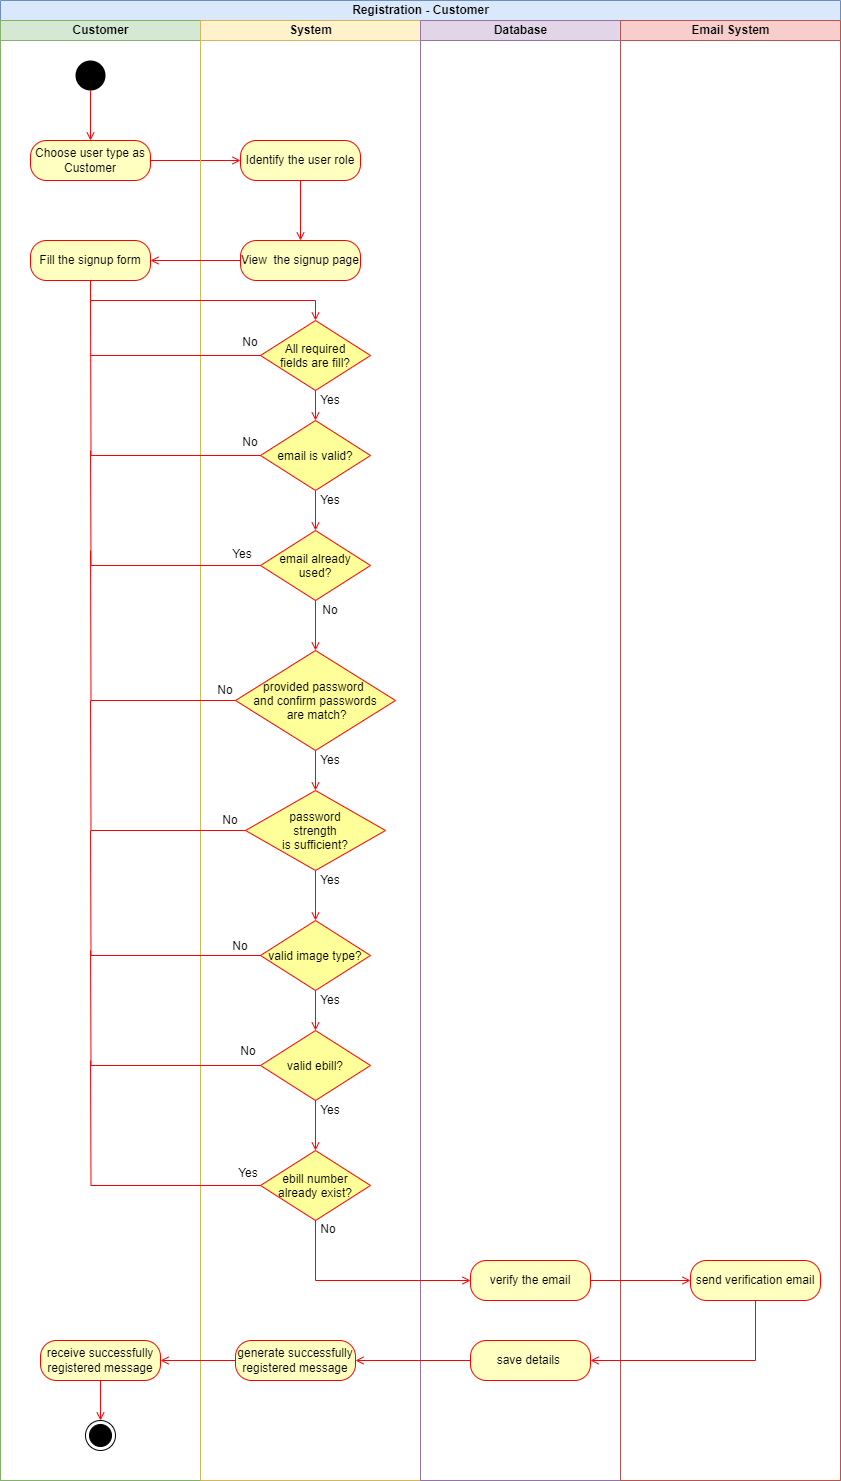

The diagram above was exported from draw.io. Its source (the exported page's mxGraphModel, read from the mxfile embedded in the PNG):
<mxGraphModel dx="-588" dy="818" grid="1" gridSize="10" guides="1" tooltips="1" connect="1" arrows="1" fold="1" page="1" pageScale="1" pageWidth="1169" pageHeight="1654" math="0" shadow="0">
  <root>
    <mxCell id="0" />
    <mxCell id="1" parent="0" />
    <mxCell id="2" value="Registration - Customer" style="swimlane;html=1;childLayout=stackLayout;resizeParent=1;resizeParentMax=0;startSize=20;fillColor=#dae8fc;strokeColor=#6c8ebf;" vertex="1" parent="1">
      <mxGeometry x="2530" y="20" width="840" height="1480" as="geometry" />
    </mxCell>
    <mxCell id="3" value="Customer" style="swimlane;html=1;startSize=20;fillColor=#d5e8d4;strokeColor=#82b366;" vertex="1" parent="2">
      <mxGeometry y="20" width="200" height="1460" as="geometry">
        <mxRectangle y="20" width="30" height="460" as="alternateBounds" />
      </mxGeometry>
    </mxCell>
    <mxCell id="4" value="Choose user type as Customer" style="rounded=1;whiteSpace=wrap;html=1;arcSize=40;fontColor=#000000;fillColor=#ffffc0;strokeColor=#ff0000;" vertex="1" parent="3">
      <mxGeometry x="30" y="120" width="120" height="40" as="geometry" />
    </mxCell>
    <mxCell id="5" value="Fill the signup form" style="rounded=1;whiteSpace=wrap;html=1;arcSize=40;fontColor=#000000;fillColor=#ffffc0;strokeColor=#ff0000;" vertex="1" parent="3">
      <mxGeometry x="30" y="220" width="120" height="40" as="geometry" />
    </mxCell>
    <mxCell id="6" style="edgeStyle=orthogonalEdgeStyle;rounded=0;orthogonalLoop=1;jettySize=auto;html=1;exitX=0.5;exitY=1;exitDx=0;exitDy=0;entryX=0.5;entryY=0;entryDx=0;entryDy=0;strokeColor=#FF0000;endArrow=open;endFill=0;" edge="1" parent="3" source="7" target="4">
      <mxGeometry relative="1" as="geometry" />
    </mxCell>
    <mxCell id="7" value="" style="ellipse;fillColor=#000000;strokeColor=none;" vertex="1" parent="3">
      <mxGeometry x="75" y="40" width="30" height="30" as="geometry" />
    </mxCell>
    <mxCell id="8" value="" style="ellipse;html=1;shape=endState;fillColor=#000000;strokeColor=#000000;" vertex="1" parent="3">
      <mxGeometry x="85" y="1400" width="30" height="30" as="geometry" />
    </mxCell>
    <mxCell id="9" style="edgeStyle=orthogonalEdgeStyle;rounded=0;orthogonalLoop=1;jettySize=auto;html=1;exitX=0.5;exitY=1;exitDx=0;exitDy=0;entryX=0.5;entryY=0;entryDx=0;entryDy=0;endArrow=open;endFill=0;strokeColor=#FF0000;" edge="1" parent="3" source="10" target="8">
      <mxGeometry relative="1" as="geometry" />
    </mxCell>
    <mxCell id="10" value="&lt;span style=&quot;font-weight: normal&quot;&gt;receive successfully registered message&lt;/span&gt;" style="rounded=1;whiteSpace=wrap;html=1;arcSize=40;fontColor=#000000;fillColor=#ffffc0;strokeColor=#ff0000;fontStyle=1" vertex="1" parent="3">
      <mxGeometry x="40" y="1320" width="120" height="40" as="geometry" />
    </mxCell>
    <mxCell id="11" style="edgeStyle=orthogonalEdgeStyle;rounded=0;orthogonalLoop=1;jettySize=auto;html=1;exitX=1;exitY=0.5;exitDx=0;exitDy=0;entryX=0;entryY=0.5;entryDx=0;entryDy=0;strokeColor=#FF0000;endArrow=open;endFill=0;" edge="1" parent="2" source="4" target="14">
      <mxGeometry relative="1" as="geometry" />
    </mxCell>
    <mxCell id="12" value="System" style="swimlane;html=1;startSize=20;fillColor=#fff2cc;strokeColor=#d6b656;" vertex="1" parent="2">
      <mxGeometry x="200" y="20" width="220" height="1460" as="geometry" />
    </mxCell>
    <mxCell id="13" style="edgeStyle=orthogonalEdgeStyle;rounded=0;orthogonalLoop=1;jettySize=auto;html=1;exitX=0.5;exitY=1;exitDx=0;exitDy=0;entryX=0.5;entryY=0;entryDx=0;entryDy=0;strokeColor=#FF0000;endArrow=open;endFill=0;" edge="1" parent="12" source="14" target="15">
      <mxGeometry relative="1" as="geometry" />
    </mxCell>
    <mxCell id="14" value="Identify the user role" style="rounded=1;whiteSpace=wrap;html=1;arcSize=40;fontColor=#000000;fillColor=#ffffc0;strokeColor=#ff0000;" vertex="1" parent="12">
      <mxGeometry x="40" y="120" width="120" height="40" as="geometry" />
    </mxCell>
    <mxCell id="15" value="View&amp;nbsp; the signup page" style="rounded=1;whiteSpace=wrap;html=1;arcSize=40;fontColor=#000000;fillColor=#ffffc0;strokeColor=#ff0000;" vertex="1" parent="12">
      <mxGeometry x="40" y="220" width="120" height="40" as="geometry" />
    </mxCell>
    <mxCell id="16" style="edgeStyle=orthogonalEdgeStyle;rounded=0;orthogonalLoop=1;jettySize=auto;html=1;exitX=0.5;exitY=1;exitDx=0;exitDy=0;entryX=0.5;entryY=0;entryDx=0;entryDy=0;endArrow=open;endFill=0;strokeColor=#FF0000;" edge="1" parent="12" source="17" target="19">
      <mxGeometry relative="1" as="geometry" />
    </mxCell>
    <mxCell id="17" value="All required &#10;fields are fill?" style="rhombus;fillColor=#FFFF99;strokeColor=#FF0000;" vertex="1" parent="12">
      <mxGeometry x="60" y="300" width="110" height="70" as="geometry" />
    </mxCell>
    <mxCell id="18" style="edgeStyle=orthogonalEdgeStyle;rounded=0;orthogonalLoop=1;jettySize=auto;html=1;exitX=0.5;exitY=1;exitDx=0;exitDy=0;endArrow=open;endFill=0;strokeColor=#FF0000;" edge="1" parent="12" source="19" target="21">
      <mxGeometry relative="1" as="geometry" />
    </mxCell>
    <mxCell id="19" value="email is valid?" style="rhombus;fillColor=#FFFF99;strokeColor=#FF0000;" vertex="1" parent="12">
      <mxGeometry x="60" y="400" width="110" height="70" as="geometry" />
    </mxCell>
    <mxCell id="20" style="edgeStyle=orthogonalEdgeStyle;rounded=0;orthogonalLoop=1;jettySize=auto;html=1;exitX=0.5;exitY=1;exitDx=0;exitDy=0;endArrow=open;endFill=0;strokeColor=#FF0000;" edge="1" parent="12" source="21" target="23">
      <mxGeometry relative="1" as="geometry" />
    </mxCell>
    <mxCell id="21" value="email already &#10;used?" style="rhombus;fillColor=#FFFF99;strokeColor=#FF0000;" vertex="1" parent="12">
      <mxGeometry x="60" y="510" width="110" height="70" as="geometry" />
    </mxCell>
    <mxCell id="22" style="edgeStyle=orthogonalEdgeStyle;rounded=0;orthogonalLoop=1;jettySize=auto;html=1;exitX=0.5;exitY=1;exitDx=0;exitDy=0;entryX=0.5;entryY=0;entryDx=0;entryDy=0;endArrow=open;endFill=0;strokeColor=#FF0000;" edge="1" parent="12" source="23" target="25">
      <mxGeometry relative="1" as="geometry" />
    </mxCell>
    <mxCell id="23" value="provided password &#10;and confirm passwords&#10; are match?" style="rhombus;fillColor=#FFFF99;strokeColor=#FF0000;" vertex="1" parent="12">
      <mxGeometry x="35" y="630" width="160" height="100" as="geometry" />
    </mxCell>
    <mxCell id="24" style="edgeStyle=orthogonalEdgeStyle;rounded=0;orthogonalLoop=1;jettySize=auto;html=1;exitX=0.5;exitY=1;exitDx=0;exitDy=0;entryX=0.5;entryY=0;entryDx=0;entryDy=0;endArrow=open;endFill=0;strokeColor=#FF0000;" edge="1" parent="12" source="25" target="27">
      <mxGeometry relative="1" as="geometry" />
    </mxCell>
    <mxCell id="25" value="password &#10;strength &#10;is sufficient?" style="rhombus;fillColor=#FFFF99;strokeColor=#FF0000;" vertex="1" parent="12">
      <mxGeometry x="45" y="770" width="140" height="80" as="geometry" />
    </mxCell>
    <mxCell id="26" style="edgeStyle=orthogonalEdgeStyle;rounded=0;orthogonalLoop=1;jettySize=auto;html=1;exitX=0.5;exitY=1;exitDx=0;exitDy=0;entryX=0.5;entryY=0;entryDx=0;entryDy=0;endArrow=open;endFill=0;strokeColor=#FF0000;" edge="1" parent="12" source="27" target="29">
      <mxGeometry relative="1" as="geometry" />
    </mxCell>
    <mxCell id="27" value="valid image type?" style="rhombus;fillColor=#FFFF99;strokeColor=#FF0000;" vertex="1" parent="12">
      <mxGeometry x="60" y="900" width="110" height="70" as="geometry" />
    </mxCell>
    <mxCell id="28" style="edgeStyle=orthogonalEdgeStyle;rounded=0;orthogonalLoop=1;jettySize=auto;html=1;exitX=0.5;exitY=1;exitDx=0;exitDy=0;endArrow=open;endFill=0;strokeColor=#FF0000;" edge="1" parent="12" source="29" target="30">
      <mxGeometry relative="1" as="geometry" />
    </mxCell>
    <mxCell id="29" value="valid ebill?" style="rhombus;fillColor=#FFFF99;strokeColor=#FF0000;" vertex="1" parent="12">
      <mxGeometry x="60" y="1010" width="110" height="70" as="geometry" />
    </mxCell>
    <mxCell id="30" value="ebill number &#10;already exist?" style="rhombus;fillColor=#FFFF99;strokeColor=#FF0000;" vertex="1" parent="12">
      <mxGeometry x="60" y="1130" width="110" height="70" as="geometry" />
    </mxCell>
    <mxCell id="31" value="Yes" style="text;html=1;strokeColor=none;fillColor=none;align=center;verticalAlign=middle;whiteSpace=wrap;rounded=0;" vertex="1" parent="12">
      <mxGeometry x="110" y="370" width="40" height="20" as="geometry" />
    </mxCell>
    <mxCell id="32" value="Yes" style="text;html=1;strokeColor=none;fillColor=none;align=center;verticalAlign=middle;whiteSpace=wrap;rounded=0;" vertex="1" parent="12">
      <mxGeometry x="110" y="470" width="40" height="20" as="geometry" />
    </mxCell>
    <mxCell id="33" value="No" style="text;html=1;strokeColor=none;fillColor=none;align=center;verticalAlign=middle;whiteSpace=wrap;rounded=0;" vertex="1" parent="12">
      <mxGeometry x="30" y="312" width="40" height="20" as="geometry" />
    </mxCell>
    <mxCell id="34" value="No" style="text;html=1;strokeColor=none;fillColor=none;align=center;verticalAlign=middle;whiteSpace=wrap;rounded=0;" vertex="1" parent="12">
      <mxGeometry x="30" y="412" width="40" height="20" as="geometry" />
    </mxCell>
    <mxCell id="35" value="No" style="text;html=1;strokeColor=none;fillColor=none;align=center;verticalAlign=middle;whiteSpace=wrap;rounded=0;" vertex="1" parent="12">
      <mxGeometry x="110" y="580" width="40" height="20" as="geometry" />
    </mxCell>
    <mxCell id="36" value="Yes" style="text;html=1;strokeColor=none;fillColor=none;align=center;verticalAlign=middle;whiteSpace=wrap;rounded=0;" vertex="1" parent="12">
      <mxGeometry x="22" y="524" width="40" height="20" as="geometry" />
    </mxCell>
    <mxCell id="37" value="Yes" style="text;html=1;strokeColor=none;fillColor=none;align=center;verticalAlign=middle;whiteSpace=wrap;rounded=0;" vertex="1" parent="12">
      <mxGeometry x="110" y="730" width="40" height="20" as="geometry" />
    </mxCell>
    <mxCell id="38" value="No" style="text;html=1;strokeColor=none;fillColor=none;align=center;verticalAlign=middle;whiteSpace=wrap;rounded=0;" vertex="1" parent="12">
      <mxGeometry x="5" y="660" width="40" height="20" as="geometry" />
    </mxCell>
    <mxCell id="39" value="Yes" style="text;html=1;strokeColor=none;fillColor=none;align=center;verticalAlign=middle;whiteSpace=wrap;rounded=0;" vertex="1" parent="12">
      <mxGeometry x="110" y="850" width="40" height="20" as="geometry" />
    </mxCell>
    <mxCell id="40" value="No" style="text;html=1;strokeColor=none;fillColor=none;align=center;verticalAlign=middle;whiteSpace=wrap;rounded=0;" vertex="1" parent="12">
      <mxGeometry x="10" y="790" width="40" height="20" as="geometry" />
    </mxCell>
    <mxCell id="41" value="Yes" style="text;html=1;strokeColor=none;fillColor=none;align=center;verticalAlign=middle;whiteSpace=wrap;rounded=0;" vertex="1" parent="12">
      <mxGeometry x="110" y="970" width="40" height="20" as="geometry" />
    </mxCell>
    <mxCell id="42" value="No" style="text;html=1;strokeColor=none;fillColor=none;align=center;verticalAlign=middle;whiteSpace=wrap;rounded=0;" vertex="1" parent="12">
      <mxGeometry x="20" y="916" width="40" height="20" as="geometry" />
    </mxCell>
    <mxCell id="43" value="No" style="text;html=1;strokeColor=none;fillColor=none;align=center;verticalAlign=middle;whiteSpace=wrap;rounded=0;" vertex="1" parent="12">
      <mxGeometry x="28" y="1021" width="40" height="20" as="geometry" />
    </mxCell>
    <mxCell id="44" value="Yes" style="text;html=1;strokeColor=none;fillColor=none;align=center;verticalAlign=middle;whiteSpace=wrap;rounded=0;" vertex="1" parent="12">
      <mxGeometry x="110" y="1080" width="40" height="20" as="geometry" />
    </mxCell>
    <mxCell id="45" value="Yes" style="text;html=1;strokeColor=none;fillColor=none;align=center;verticalAlign=middle;whiteSpace=wrap;rounded=0;" vertex="1" parent="12">
      <mxGeometry x="28" y="1143" width="40" height="20" as="geometry" />
    </mxCell>
    <mxCell id="46" value="No" style="text;html=1;strokeColor=none;fillColor=none;align=center;verticalAlign=middle;whiteSpace=wrap;rounded=0;" vertex="1" parent="12">
      <mxGeometry x="108" y="1199" width="40" height="20" as="geometry" />
    </mxCell>
    <mxCell id="47" value="&lt;span style=&quot;font-weight: normal&quot;&gt;generate successfully registered message&lt;/span&gt;" style="rounded=1;whiteSpace=wrap;html=1;arcSize=40;fontColor=#000000;fillColor=#ffffc0;strokeColor=#ff0000;fontStyle=1" vertex="1" parent="12">
      <mxGeometry x="35" y="1320" width="120" height="40" as="geometry" />
    </mxCell>
    <mxCell id="48" value="Database" style="swimlane;html=1;startSize=20;fillColor=#e1d5e7;strokeColor=#9673a6;" vertex="1" parent="2">
      <mxGeometry x="420" y="20" width="200" height="1460" as="geometry">
        <mxRectangle y="20" width="30" height="460" as="alternateBounds" />
      </mxGeometry>
    </mxCell>
    <mxCell id="49" value="verify the email" style="rounded=1;whiteSpace=wrap;html=1;arcSize=40;fontColor=#000000;fillColor=#ffffc0;strokeColor=#ff0000;" vertex="1" parent="48">
      <mxGeometry x="50" y="1240" width="120" height="40" as="geometry" />
    </mxCell>
    <mxCell id="50" value="save details&amp;nbsp;" style="rounded=1;whiteSpace=wrap;html=1;arcSize=40;fontColor=#000000;fillColor=#ffffc0;strokeColor=#ff0000;" vertex="1" parent="48">
      <mxGeometry x="50" y="1320" width="120" height="40" as="geometry" />
    </mxCell>
    <mxCell id="51" value="Email System" style="swimlane;html=1;startSize=20;fillColor=#f8cecc;strokeColor=#b85450;" vertex="1" parent="2">
      <mxGeometry x="620" y="20" width="220" height="1460" as="geometry" />
    </mxCell>
    <mxCell id="52" value="send verification email" style="rounded=1;whiteSpace=wrap;html=1;arcSize=40;fontColor=#000000;fillColor=#ffffc0;strokeColor=#ff0000;" vertex="1" parent="51">
      <mxGeometry x="70" y="1240" width="130" height="40" as="geometry" />
    </mxCell>
    <mxCell id="53" style="edgeStyle=orthogonalEdgeStyle;rounded=0;orthogonalLoop=1;jettySize=auto;html=1;exitX=0;exitY=0.5;exitDx=0;exitDy=0;entryX=1;entryY=0.5;entryDx=0;entryDy=0;endArrow=open;endFill=0;strokeColor=#FF0000;" edge="1" parent="2" source="15" target="5">
      <mxGeometry relative="1" as="geometry" />
    </mxCell>
    <mxCell id="54" style="edgeStyle=orthogonalEdgeStyle;rounded=0;orthogonalLoop=1;jettySize=auto;html=1;exitX=0.5;exitY=1;exitDx=0;exitDy=0;entryX=0.5;entryY=0;entryDx=0;entryDy=0;endArrow=open;endFill=0;strokeColor=#FF0000;" edge="1" parent="2" source="5" target="17">
      <mxGeometry relative="1" as="geometry" />
    </mxCell>
    <mxCell id="55" style="edgeStyle=orthogonalEdgeStyle;rounded=0;orthogonalLoop=1;jettySize=auto;html=1;exitX=0.5;exitY=1;exitDx=0;exitDy=0;entryX=0;entryY=0.5;entryDx=0;entryDy=0;endArrow=open;endFill=0;strokeColor=#FF0000;" edge="1" parent="2" source="30" target="49">
      <mxGeometry relative="1" as="geometry" />
    </mxCell>
    <mxCell id="56" style="edgeStyle=orthogonalEdgeStyle;rounded=0;orthogonalLoop=1;jettySize=auto;html=1;exitX=1;exitY=0.5;exitDx=0;exitDy=0;endArrow=open;endFill=0;strokeColor=#FF0000;" edge="1" parent="2" source="49" target="52">
      <mxGeometry relative="1" as="geometry" />
    </mxCell>
    <mxCell id="57" style="edgeStyle=orthogonalEdgeStyle;rounded=0;orthogonalLoop=1;jettySize=auto;html=1;exitX=0.5;exitY=1;exitDx=0;exitDy=0;entryX=1;entryY=0.5;entryDx=0;entryDy=0;endArrow=open;endFill=0;strokeColor=#FF0000;" edge="1" parent="2" source="52" target="50">
      <mxGeometry relative="1" as="geometry" />
    </mxCell>
    <mxCell id="58" style="edgeStyle=orthogonalEdgeStyle;rounded=0;orthogonalLoop=1;jettySize=auto;html=1;exitX=0;exitY=0.5;exitDx=0;exitDy=0;entryX=1;entryY=0.5;entryDx=0;entryDy=0;endArrow=open;endFill=0;strokeColor=#FF0000;" edge="1" parent="2" source="50" target="47">
      <mxGeometry relative="1" as="geometry" />
    </mxCell>
    <mxCell id="59" style="edgeStyle=orthogonalEdgeStyle;rounded=0;orthogonalLoop=1;jettySize=auto;html=1;exitX=0;exitY=0.5;exitDx=0;exitDy=0;entryX=1;entryY=0.5;entryDx=0;entryDy=0;endArrow=open;endFill=0;strokeColor=#FF0000;" edge="1" parent="2" source="47" target="10">
      <mxGeometry relative="1" as="geometry" />
    </mxCell>
    <mxCell id="60" style="edgeStyle=orthogonalEdgeStyle;rounded=0;orthogonalLoop=1;jettySize=auto;html=1;exitX=0;exitY=0.5;exitDx=0;exitDy=0;endArrow=none;endFill=0;strokeColor=#FF0000;" edge="1" source="19" parent="1">
      <mxGeometry relative="1" as="geometry">
        <mxPoint x="2620" y="320" as="targetPoint" />
      </mxGeometry>
    </mxCell>
    <mxCell id="61" style="edgeStyle=orthogonalEdgeStyle;rounded=0;orthogonalLoop=1;jettySize=auto;html=1;exitX=0;exitY=0.5;exitDx=0;exitDy=0;endArrow=none;endFill=0;strokeColor=#FF0000;" edge="1" source="21" parent="1">
      <mxGeometry relative="1" as="geometry">
        <mxPoint x="2620" y="470" as="targetPoint" />
      </mxGeometry>
    </mxCell>
    <mxCell id="62" style="edgeStyle=orthogonalEdgeStyle;rounded=0;orthogonalLoop=1;jettySize=auto;html=1;exitX=0;exitY=0.5;exitDx=0;exitDy=0;endArrow=none;endFill=0;strokeColor=#FF0000;" edge="1" source="23" parent="1">
      <mxGeometry relative="1" as="geometry">
        <mxPoint x="2620" y="570" as="targetPoint" />
      </mxGeometry>
    </mxCell>
    <mxCell id="63" style="edgeStyle=orthogonalEdgeStyle;rounded=0;orthogonalLoop=1;jettySize=auto;html=1;exitX=0;exitY=0.5;exitDx=0;exitDy=0;endArrow=none;endFill=0;strokeColor=#FF0000;" edge="1" source="25" parent="1">
      <mxGeometry relative="1" as="geometry">
        <mxPoint x="2620" y="720" as="targetPoint" />
      </mxGeometry>
    </mxCell>
    <mxCell id="64" style="edgeStyle=orthogonalEdgeStyle;rounded=0;orthogonalLoop=1;jettySize=auto;html=1;exitX=0;exitY=0.5;exitDx=0;exitDy=0;endArrow=none;endFill=0;strokeColor=#FF0000;" edge="1" source="27" parent="1">
      <mxGeometry relative="1" as="geometry">
        <mxPoint x="2620" y="850" as="targetPoint" />
      </mxGeometry>
    </mxCell>
    <mxCell id="65" style="edgeStyle=orthogonalEdgeStyle;rounded=0;orthogonalLoop=1;jettySize=auto;html=1;exitX=0;exitY=0.5;exitDx=0;exitDy=0;endArrow=none;endFill=0;strokeColor=#FF0000;" edge="1" source="29" parent="1">
      <mxGeometry relative="1" as="geometry">
        <mxPoint x="2620" y="970" as="targetPoint" />
      </mxGeometry>
    </mxCell>
    <mxCell id="66" style="edgeStyle=orthogonalEdgeStyle;rounded=0;orthogonalLoop=1;jettySize=auto;html=1;exitX=0;exitY=0.5;exitDx=0;exitDy=0;endArrow=none;endFill=0;strokeColor=#FF0000;" edge="1" source="30" parent="1">
      <mxGeometry relative="1" as="geometry">
        <mxPoint x="2620" y="1080" as="targetPoint" />
      </mxGeometry>
    </mxCell>
    <mxCell id="67" style="edgeStyle=orthogonalEdgeStyle;rounded=0;orthogonalLoop=1;jettySize=auto;html=1;exitX=0;exitY=0.5;exitDx=0;exitDy=0;endArrow=none;endFill=0;strokeColor=#FF0000;" edge="1" source="17" parent="1">
      <mxGeometry relative="1" as="geometry">
        <mxPoint x="2620" y="375" as="targetPoint" />
      </mxGeometry>
    </mxCell>
  </root>
</mxGraphModel>